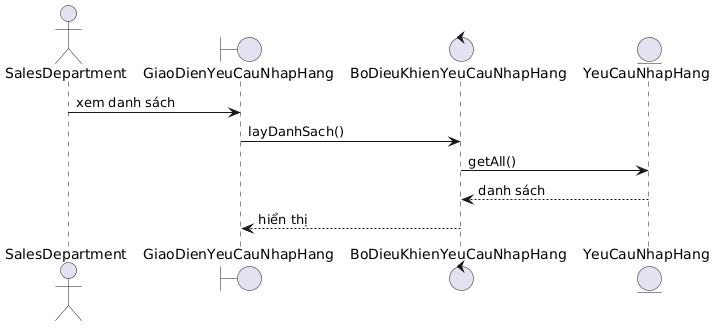

The diagram above was rendered by PlantUML. Its source (embedded in the PNG):
@startuml
actor SalesDepartment

boundary GiaoDienYeuCauNhapHang
control BoDieuKhienYeuCauNhapHang
entity YeuCauNhapHang

SalesDepartment -> GiaoDienYeuCauNhapHang : xem danh sách

GiaoDienYeuCauNhapHang -> BoDieuKhienYeuCauNhapHang : layDanhSach()

BoDieuKhienYeuCauNhapHang -> YeuCauNhapHang : getAll()
YeuCauNhapHang --> BoDieuKhienYeuCauNhapHang : danh sách

BoDieuKhienYeuCauNhapHang --> GiaoDienYeuCauNhapHang : hiển thị
@enduml